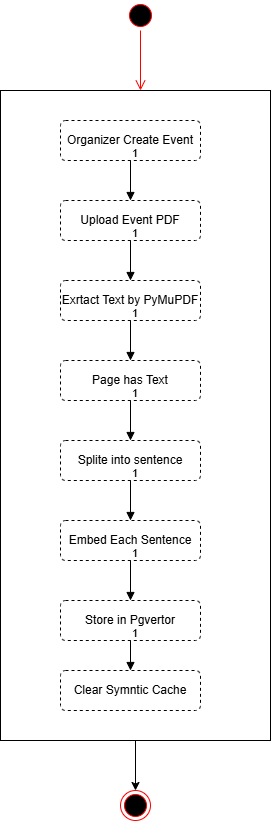

The diagram above was exported from draw.io. Its source (the exported page's mxGraphModel, read from the mxfile embedded in the PNG):
<mxGraphModel dx="1446" dy="2006" grid="1" gridSize="10" guides="1" tooltips="1" connect="1" arrows="1" fold="1" page="1" pageScale="1" pageWidth="850" pageHeight="1100" math="0" shadow="0">
  <root>
    <mxCell id="0" />
    <mxCell id="1" parent="0" />
    <mxCell id="riOiw-aGq6ZrabVcL7Pa-35" edge="1" parent="1" source="riOiw-aGq6ZrabVcL7Pa-14" style="edgeStyle=orthogonalEdgeStyle;rounded=0;orthogonalLoop=1;jettySize=auto;html=1;" target="riOiw-aGq6ZrabVcL7Pa-32" value="">
      <mxGeometry relative="1" as="geometry" />
    </mxCell>
    <mxCell id="riOiw-aGq6ZrabVcL7Pa-14" parent="1" style="rounded=0;whiteSpace=wrap;html=1;" value="" vertex="1">
      <mxGeometry height="650" width="270" x="270" y="-930" as="geometry" />
    </mxCell>
    <mxCell id="riOiw-aGq6ZrabVcL7Pa-2" parent="1" style="html=1;align=center;verticalAlign=middle;rounded=1;absoluteArcSize=1;arcSize=10;dashed=1;whiteSpace=wrap;" value="Organizer Create Event" vertex="1">
      <mxGeometry height="40" width="140" x="330" y="-900" as="geometry" />
    </mxCell>
    <mxCell id="riOiw-aGq6ZrabVcL7Pa-3" parent="1" style="html=1;align=center;verticalAlign=middle;rounded=1;absoluteArcSize=1;arcSize=10;dashed=1;whiteSpace=wrap;" value="Upload Event PDF" vertex="1">
      <mxGeometry height="40" width="140" x="330" y="-820" as="geometry" />
    </mxCell>
    <mxCell id="riOiw-aGq6ZrabVcL7Pa-4" parent="1" style="html=1;align=center;verticalAlign=middle;rounded=1;absoluteArcSize=1;arcSize=10;dashed=1;whiteSpace=wrap;" value="Exrtact Text by PyMuPDF" vertex="1">
      <mxGeometry height="40" width="140" x="330" y="-740" as="geometry" />
    </mxCell>
    <mxCell id="riOiw-aGq6ZrabVcL7Pa-5" parent="1" style="html=1;align=center;verticalAlign=middle;rounded=1;absoluteArcSize=1;arcSize=10;dashed=1;whiteSpace=wrap;" value="Page has Text" vertex="1">
      <mxGeometry height="40" width="140" x="330" y="-660" as="geometry" />
    </mxCell>
    <mxCell id="riOiw-aGq6ZrabVcL7Pa-6" parent="1" style="html=1;align=center;verticalAlign=middle;rounded=1;absoluteArcSize=1;arcSize=10;dashed=1;whiteSpace=wrap;" value="Splite into sentence" vertex="1">
      <mxGeometry height="40" width="140" x="330" y="-580" as="geometry" />
    </mxCell>
    <mxCell id="riOiw-aGq6ZrabVcL7Pa-10" parent="1" style="html=1;align=center;verticalAlign=middle;rounded=1;absoluteArcSize=1;arcSize=10;dashed=1;whiteSpace=wrap;" value="Embed Each Sentence" vertex="1">
      <mxGeometry height="40" width="140" x="330" y="-500" as="geometry" />
    </mxCell>
    <mxCell id="riOiw-aGq6ZrabVcL7Pa-11" parent="1" style="html=1;align=center;verticalAlign=middle;rounded=1;absoluteArcSize=1;arcSize=10;dashed=1;whiteSpace=wrap;" value="Store in Pgvertor" vertex="1">
      <mxGeometry height="40" width="140" x="330" y="-420" as="geometry" />
    </mxCell>
    <mxCell id="riOiw-aGq6ZrabVcL7Pa-13" parent="1" style="html=1;align=center;verticalAlign=middle;rounded=1;absoluteArcSize=1;arcSize=10;dashed=1;whiteSpace=wrap;" value="Clear Symntic Cache" vertex="1">
      <mxGeometry height="40" width="140" x="330" y="-350" as="geometry" />
    </mxCell>
    <mxCell id="riOiw-aGq6ZrabVcL7Pa-16" edge="1" parent="1" source="riOiw-aGq6ZrabVcL7Pa-2" style="endArrow=block;endFill=1;html=1;edgeStyle=orthogonalEdgeStyle;align=left;verticalAlign=top;rounded=0;exitX=0.5;exitY=1;exitDx=0;exitDy=0;entryX=0.5;entryY=0;entryDx=0;entryDy=0;" target="riOiw-aGq6ZrabVcL7Pa-3" value="">
      <mxGeometry relative="1" x="-1" as="geometry">
        <mxPoint x="610" y="-700" as="sourcePoint" />
        <mxPoint x="770" y="-700" as="targetPoint" />
      </mxGeometry>
    </mxCell>
    <mxCell id="riOiw-aGq6ZrabVcL7Pa-17" connectable="0" parent="riOiw-aGq6ZrabVcL7Pa-16" style="edgeLabel;resizable=0;html=1;align=left;verticalAlign=bottom;" value="1" vertex="1">
      <mxGeometry relative="1" x="-1" as="geometry" />
    </mxCell>
    <mxCell id="riOiw-aGq6ZrabVcL7Pa-18" edge="1" parent="1" source="riOiw-aGq6ZrabVcL7Pa-3" style="endArrow=block;endFill=1;html=1;edgeStyle=orthogonalEdgeStyle;align=left;verticalAlign=top;rounded=0;entryX=0.5;entryY=0;entryDx=0;entryDy=0;" target="riOiw-aGq6ZrabVcL7Pa-4" value="">
      <mxGeometry relative="1" x="-1" as="geometry">
        <mxPoint x="710" y="-740" as="sourcePoint" />
        <mxPoint x="710" y="-700" as="targetPoint" />
      </mxGeometry>
    </mxCell>
    <mxCell id="riOiw-aGq6ZrabVcL7Pa-19" connectable="0" parent="riOiw-aGq6ZrabVcL7Pa-18" style="edgeLabel;resizable=0;html=1;align=left;verticalAlign=bottom;" value="1" vertex="1">
      <mxGeometry relative="1" x="-1" as="geometry" />
    </mxCell>
    <mxCell id="riOiw-aGq6ZrabVcL7Pa-22" edge="1" parent="1" source="riOiw-aGq6ZrabVcL7Pa-4" style="endArrow=block;endFill=1;html=1;edgeStyle=orthogonalEdgeStyle;align=left;verticalAlign=top;rounded=0;exitX=0.5;exitY=1;exitDx=0;exitDy=0;entryX=0.5;entryY=0;entryDx=0;entryDy=0;" target="riOiw-aGq6ZrabVcL7Pa-5" value="">
      <mxGeometry relative="1" x="-1" as="geometry">
        <mxPoint x="680" y="-720" as="sourcePoint" />
        <mxPoint x="680" y="-680" as="targetPoint" />
      </mxGeometry>
    </mxCell>
    <mxCell id="riOiw-aGq6ZrabVcL7Pa-23" connectable="0" parent="riOiw-aGq6ZrabVcL7Pa-22" style="edgeLabel;resizable=0;html=1;align=left;verticalAlign=bottom;" value="1" vertex="1">
      <mxGeometry relative="1" x="-1" as="geometry" />
    </mxCell>
    <mxCell id="riOiw-aGq6ZrabVcL7Pa-24" edge="1" parent="1" source="riOiw-aGq6ZrabVcL7Pa-5" style="endArrow=block;endFill=1;html=1;edgeStyle=orthogonalEdgeStyle;align=left;verticalAlign=top;rounded=0;exitX=0.5;exitY=1;exitDx=0;exitDy=0;entryX=0.5;entryY=0;entryDx=0;entryDy=0;" target="riOiw-aGq6ZrabVcL7Pa-6" value="">
      <mxGeometry relative="1" x="-1" as="geometry">
        <mxPoint x="660" y="-710" as="sourcePoint" />
        <mxPoint x="660" y="-670" as="targetPoint" />
      </mxGeometry>
    </mxCell>
    <mxCell id="riOiw-aGq6ZrabVcL7Pa-25" connectable="0" parent="riOiw-aGq6ZrabVcL7Pa-24" style="edgeLabel;resizable=0;html=1;align=left;verticalAlign=bottom;" value="1" vertex="1">
      <mxGeometry relative="1" x="-1" as="geometry" />
    </mxCell>
    <mxCell id="riOiw-aGq6ZrabVcL7Pa-26" edge="1" parent="1" source="riOiw-aGq6ZrabVcL7Pa-6" style="endArrow=block;endFill=1;html=1;edgeStyle=orthogonalEdgeStyle;align=left;verticalAlign=top;rounded=0;exitX=0.5;exitY=1;exitDx=0;exitDy=0;entryX=0.5;entryY=0;entryDx=0;entryDy=0;" target="riOiw-aGq6ZrabVcL7Pa-10" value="">
      <mxGeometry relative="1" x="-1" as="geometry">
        <mxPoint x="640" y="-500" as="sourcePoint" />
        <mxPoint x="640" y="-460" as="targetPoint" />
      </mxGeometry>
    </mxCell>
    <mxCell id="riOiw-aGq6ZrabVcL7Pa-27" connectable="0" parent="riOiw-aGq6ZrabVcL7Pa-26" style="edgeLabel;resizable=0;html=1;align=left;verticalAlign=bottom;" value="1" vertex="1">
      <mxGeometry relative="1" x="-1" as="geometry" />
    </mxCell>
    <mxCell id="riOiw-aGq6ZrabVcL7Pa-28" edge="1" parent="1" source="riOiw-aGq6ZrabVcL7Pa-10" style="endArrow=block;endFill=1;html=1;edgeStyle=orthogonalEdgeStyle;align=left;verticalAlign=top;rounded=0;exitX=0.5;exitY=1;exitDx=0;exitDy=0;entryX=0.5;entryY=0;entryDx=0;entryDy=0;" target="riOiw-aGq6ZrabVcL7Pa-11" value="">
      <mxGeometry relative="1" x="-1" as="geometry">
        <mxPoint x="640" y="-460" as="sourcePoint" />
        <mxPoint x="640" y="-420" as="targetPoint" />
      </mxGeometry>
    </mxCell>
    <mxCell id="riOiw-aGq6ZrabVcL7Pa-29" connectable="0" parent="riOiw-aGq6ZrabVcL7Pa-28" style="edgeLabel;resizable=0;html=1;align=left;verticalAlign=bottom;" value="1" vertex="1">
      <mxGeometry relative="1" x="-1" as="geometry" />
    </mxCell>
    <mxCell id="riOiw-aGq6ZrabVcL7Pa-30" edge="1" parent="1" source="riOiw-aGq6ZrabVcL7Pa-11" style="endArrow=block;endFill=1;html=1;edgeStyle=orthogonalEdgeStyle;align=left;verticalAlign=top;rounded=0;exitX=0.5;exitY=1;exitDx=0;exitDy=0;entryX=0.5;entryY=0;entryDx=0;entryDy=0;" target="riOiw-aGq6ZrabVcL7Pa-13" value="">
      <mxGeometry relative="1" x="-1" as="geometry">
        <mxPoint x="650" y="-520" as="sourcePoint" />
        <mxPoint x="650" y="-480" as="targetPoint" />
      </mxGeometry>
    </mxCell>
    <mxCell id="riOiw-aGq6ZrabVcL7Pa-31" connectable="0" parent="riOiw-aGq6ZrabVcL7Pa-30" style="edgeLabel;resizable=0;html=1;align=left;verticalAlign=bottom;" value="1" vertex="1">
      <mxGeometry relative="1" x="-1" as="geometry" />
    </mxCell>
    <mxCell id="riOiw-aGq6ZrabVcL7Pa-32" parent="1" style="ellipse;html=1;shape=endState;fillColor=#000000;strokeColor=#ff0000;" value="" vertex="1">
      <mxGeometry height="30" width="30" x="390" y="-230" as="geometry" />
    </mxCell>
    <mxCell id="riOiw-aGq6ZrabVcL7Pa-33" parent="1" style="ellipse;html=1;shape=startState;fillColor=#000000;strokeColor=#ff0000;" value="" vertex="1">
      <mxGeometry height="30" width="30" x="395" y="-1020" as="geometry" />
    </mxCell>
    <mxCell id="riOiw-aGq6ZrabVcL7Pa-34" edge="1" parent="1" source="riOiw-aGq6ZrabVcL7Pa-33" style="edgeStyle=orthogonalEdgeStyle;html=1;verticalAlign=bottom;endArrow=open;endSize=8;strokeColor=#ff0000;rounded=0;" value="">
      <mxGeometry relative="1" as="geometry">
        <mxPoint x="410" y="-930" as="targetPoint" />
      </mxGeometry>
    </mxCell>
  </root>
</mxGraphModel>